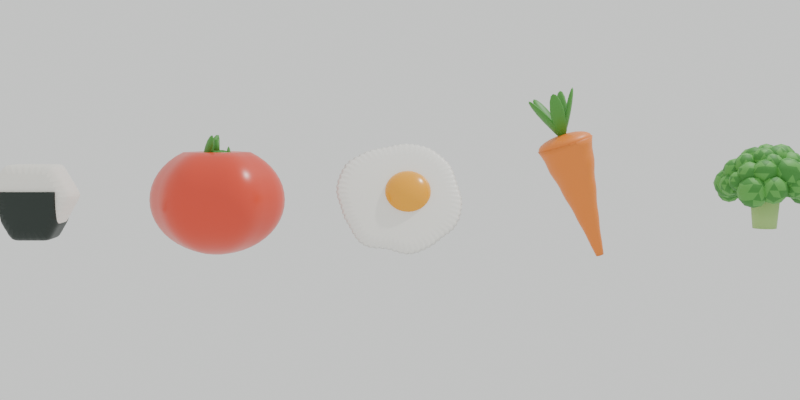 # Source: foods.blend  (saved by Blender 5.2.44; exported with 4.5.12 LTS)
import bpy
from mathutils import Matrix  # noqa: F401  (used for matrix-valued properties, if any)

bpy.ops.wm.read_factory_settings(use_empty=True)
scene = bpy.context.scene
scene.name = 'Scene'

# ---- collections
col_collection = bpy.data.collections.new('Collection'); scene.collection.children.link(col_collection)
col_foods = bpy.data.collections.new('Foods'); scene.collection.children.link(col_foods)

# ---- materials (node trees are filled in below, after node groups)
mat_rice = bpy.data.materials.new('Rice')
mat_nori = bpy.data.materials.new('Nori')
mat_tomatored = bpy.data.materials.new('TomatoRed')
mat_leaf = bpy.data.materials.new('Leaf')
mat_eggwhite = bpy.data.materials.new('EggWhite')
mat_yolk = bpy.data.materials.new('Yolk')
mat_carrot = bpy.data.materials.new('Carrot')
mat_stalk = bpy.data.materials.new('Stalk')
mat_floret = bpy.data.materials.new('Floret')
mat_floretlight = bpy.data.materials.new('FloretLight')

# ---- node groups
ng_gn_onigiri = bpy.data.node_groups.new('GN_Onigiri', 'GeometryNodeTree')
_s = ng_gn_onigiri.interface.new_socket(name='Geometry', in_out='OUTPUT', socket_type='NodeSocketGeometry')
_s = ng_gn_onigiri.interface.new_socket(name='Geometry', in_out='INPUT', socket_type='NodeSocketGeometry')
_N = ng_gn_onigiri.nodes; _L = ng_gn_onigiri.links
n0 = _N.new('NodeGroupInput'); n0.name = 'グループ入力'; n0.location = (-1600, 0)
n1 = _N.new('NodeGroupOutput'); n1.name = 'グループ出力'; n1.location = (1220, 0)
n2 = _N.new('GeometryNodeCurvePrimitiveCircle'); n2.name = 'カーブ円'; n2.location = (-1400, 300)
n2.label = '三角形'
n2.inputs[0].default_value = 3
n2.inputs[4].default_value = 0.6
n3 = _N.new('GeometryNodeTransform'); n3.name = 'ジオメトリトランスフォーム'; n3.location = (-1200, 300)
n3.label = '頂点を上へ'
n3.width = 160
n3.inputs[2].default_value = (0.0, 0.0, 1.571)
n4 = _N.new('GeometryNodeFilletCurve'); n4.name = 'カーブ角丸'; n4.location = (-1000, 300)
n4.label = '角丸め'
n4.inputs[1].default_value = 8
n4.inputs[2].default_value = 0.22
n5 = _N.new('GeometryNodeResampleCurve'); n5.name = 'カーブリサンプル'; n5.location = (-800, 300)
n5.inputs[2].default_value = 36
n6 = _N.new('GeometryNodeCurvePrimitiveLine'); n6.name = 'カーブライン'; n6.location = (-1000, 50)
n6.label = '厚み'
n6.inputs[0].default_value = (0.0, 0.0, -0.2)
n6.inputs[1].default_value = (0.0, 0.0, 0.2)
n7 = _N.new('GeometryNodeResampleCurve'); n7.name = 'カーブリサンプル.001'; n7.location = (-800, 50)
n7.inputs[2].default_value = 4
n8 = _N.new('GeometryNodeCurveToMesh'); n8.name = 'カーブのメッシュ化'; n8.location = (-600, 200)
n8.inputs[3].default_value = True
n9 = _N.new('GeometryNodeSubdivisionSurface'); n9.name = 'サブディビジョンサーフェス'; n9.location = (-400, 200)
n9.label = 'ふくらみ'
n9.width = 160
n9.inputs[1].default_value = 2
n10 = _N.new('GeometryNodeTransform'); n10.name = 'ジオメトリトランスフォーム.001'; n10.location = (-200, 200)
n10.label = '正面向き'
n10.width = 160
n10.inputs[2].default_value = (1.571, 0.0, 0.0)
n11 = _N.new('GeometryNodeSetMaterial'); n11.name = 'マテリアル設定'; n11.location = (0, 250)
n11.inputs[2].default_value = mat_rice
n12 = _N.new('GeometryNodeTransform'); n12.name = 'ジオメトリトランスフォーム.002'; n12.location = (0, 0)
n12.label = '本体より少し大きく'
n12.width = 160
n12.inputs[3].default_value = (1.02, 1.08, 1.02)
n13 = _N.new('GeometryNodeMeshCube'); n13.name = '立方体'; n13.location = (0, -250)
n13.label = '海苔の範囲'
n13.inputs[0].default_value = (0.42, 1.0, 0.7)
n14 = _N.new('GeometryNodeTransform'); n14.name = 'ジオメトリトランスフォーム.003'; n14.location = (200, -250)
n14.width = 160
n14.inputs[1].default_value = (0.0, 0.0, -0.28)
n15 = _N.new('GeometryNodeMeshBoolean'); n15.name = 'メッシュブーリアン'; n15.location = (400, -100)
n15.label = '海苔'
n15.operation = 'INTERSECT'
n16 = _N.new('GeometryNodeSetMaterial'); n16.name = 'マテリアル設定.001'; n16.location = (600, -100)
n16.inputs[2].default_value = mat_nori
n17 = _N.new('GeometryNodeJoinGeometry'); n17.name = 'ジオメトリ統合'; n17.location = (800, 0)
n18 = _N.new('GeometryNodeSetShadeSmooth'); n18.name = 'スムーズシェード設定'; n18.location = (1000, 0)
_L.new(n2.outputs[0], n3.inputs[0])
_L.new(n3.outputs[0], n4.inputs[0])
_L.new(n4.outputs[0], n5.inputs[0])
_L.new(n6.outputs[0], n7.inputs[0])
_L.new(n7.outputs[0], n8.inputs[0])
_L.new(n5.outputs[0], n8.inputs[1])
_L.new(n8.outputs[0], n9.inputs[0])
_L.new(n9.outputs[0], n10.inputs[0])
_L.new(n10.outputs[0], n11.inputs[0])
_L.new(n10.outputs[0], n12.inputs[0])
_L.new(n13.outputs[0], n14.inputs[0])
_L.new(n12.outputs[0], n15.inputs[1])
_L.new(n14.outputs[0], n15.inputs[1])
_L.new(n15.outputs[0], n16.inputs[0])
_L.new(n11.outputs[0], n17.inputs[0])
_L.new(n16.outputs[0], n17.inputs[0])
_L.new(n17.outputs[0], n18.inputs[0])
_L.new(n18.outputs[0], n1.inputs[0])
n1.is_active_output = True
ng_gn_tomato = bpy.data.node_groups.new('GN_Tomato', 'GeometryNodeTree')
_s = ng_gn_tomato.interface.new_socket(name='Geometry', in_out='OUTPUT', socket_type='NodeSocketGeometry')
_s = ng_gn_tomato.interface.new_socket(name='Geometry', in_out='INPUT', socket_type='NodeSocketGeometry')
_N = ng_gn_tomato.nodes; _L = ng_gn_tomato.links
n0 = _N.new('NodeGroupInput'); n0.name = 'グループ入力'; n0.location = (-1600, 0)
n1 = _N.new('NodeGroupOutput'); n1.name = 'グループ出力'; n1.location = (1820, 0)
n2 = _N.new('GeometryNodeMeshUVSphere'); n2.name = 'UV球'; n2.location = (-1400, 300)
n2.label = '実'
n2.inputs[0].default_value = 40
n2.inputs[1].default_value = 24
n2.inputs[2].default_value = 0.5
n3 = _N.new('GeometryNodeInputPosition'); n3.name = '位置'; n3.location = (-1400, 0)
n4 = _N.new('ShaderNodeSeparateXYZ'); n4.name = 'XYZ分離'; n4.location = (-1200, 0)
n5 = _N.new('ShaderNodeMath'); n5.name = '数式'; n5.location = (-1000, 100)
n5.label = '角度'
n5.operation = 'ARCTAN2'
n6 = _N.new('ShaderNodeMath'); n6.name = '数式.001'; n6.location = (-800, 100)
n6.operation = 'MULTIPLY'
n6.inputs[1].default_value = 6.0
n7 = _N.new('ShaderNodeMath'); n7.name = '数式.002'; n7.location = (-600, 100)
n7.operation = 'COSINE'
n8 = _N.new('ShaderNodeMath'); n8.name = '数式.003'; n8.location = (-400, 100)
n8.label = '溝の深さ'
n8.operation = 'MULTIPLY_ADD'
n8.inputs[1].default_value = 0.035
n8.inputs[2].default_value = 1.0
n9 = _N.new('ShaderNodeCombineXYZ'); n9.name = 'XYZ合成'; n9.location = (-1100, -150)
n10 = _N.new('ShaderNodeVectorMath'); n10.name = 'ベクトル演算'; n10.location = (-1000, -150)
n10.label = '中心からの距離'
n10.operation = 'LENGTH'
n11 = _N.new('ShaderNodeMapRange'); n11.name = '範囲マッピング'; n11.location = (-800, -150)
n11.label = 'くぼみ'
n11.inputs[2].default_value = 0.25
n11.inputs[3].default_value = 0.09
n11.inputs[4].default_value = 0.0
n12 = _N.new('ShaderNodeMath'); n12.name = '数式.004'; n12.location = (-800, -300)
n12.operation = 'GREATER_THAN'
n12.inputs[1].default_value = 0.0
n13 = _N.new('ShaderNodeMath'); n13.name = '数式.005'; n13.location = (-600, -200)
n13.operation = 'MULTIPLY'
n14 = _N.new('ShaderNodeMath'); n14.name = '数式.006'; n14.location = (-600, -350)
n14.label = '扁平'
n14.operation = 'MULTIPLY'
n14.inputs[1].default_value = 0.84
n15 = _N.new('ShaderNodeMath'); n15.name = '数式.007'; n15.location = (-400, -300)
n15.operation = 'SUBTRACT'
n16 = _N.new('ShaderNodeMath'); n16.name = '数式.008'; n16.location = (-200, 150)
n16.operation = 'MULTIPLY'
n17 = _N.new('ShaderNodeMath'); n17.name = '数式.009'; n17.location = (-200, 50)
n17.operation = 'MULTIPLY'
n18 = _N.new('ShaderNodeCombineXYZ'); n18.name = 'XYZ合成.001'; n18.location = (0, 0)
n19 = _N.new('GeometryNodeSetPosition'); n19.name = '位置設定'; n19.location = (200, 300)
n20 = _N.new('GeometryNodeSetMaterial'); n20.name = 'マテリアル設定'; n20.location = (400, 300)
n20.inputs[2].default_value = mat_tomatored
n21 = _N.new('GeometryNodeMeshCircle'); n21.name = 'メッシュ円'; n21.location = (-200, -500)
n21.label = 'ヘタの配置'
n21.inputs[0].default_value = 5
n21.inputs[1].default_value = 0.09
n22 = _N.new('GeometryNodeMeshToPoints'); n22.name = 'メッシュのポイント化'; n22.location = (0, -500)
n23 = _N.new('GeometryNodeMeshUVSphere'); n23.name = 'UV球.001'; n23.location = (0, -700)
n23.label = 'がく片'
n23.inputs[0].default_value = 12
n23.inputs[1].default_value = 6
n24 = _N.new('GeometryNodeTransform'); n24.name = 'ジオメトリトランスフォーム'; n24.location = (200, -700)
n24.width = 160
n24.inputs[1].default_value = (0.06, 0.0, 0.0)
n24.inputs[3].default_value = (0.13, 0.045, 0.02)
n25 = _N.new('GeometryNodeInputPosition'); n25.name = '位置.001'; n25.location = (0, -850)
n26 = _N.new('FunctionNodeAlignRotationToVector'); n26.name = '回転をベクトルに整列'; n26.location = (200, -850)
n26.label = '外向き'
n27 = _N.new('GeometryNodeInstanceOnPoints'); n27.name = 'ポイントにインスタンス作成'; n27.location = (400, -550)
n28 = _N.new('GeometryNodeRealizeInstances'); n28.name = 'インスタンス実体化'; n28.location = (600, -550)
n29 = _N.new('GeometryNodeMeshCylinder'); n29.name = '円柱'; n29.location = (400, -800)
n29.label = '軸'
n29.inputs[0].default_value = 8
n29.inputs[3].default_value = 0.022
n29.inputs[4].default_value = 0.12
n30 = _N.new('GeometryNodeTransform'); n30.name = 'ジオメトリトランスフォーム.001'; n30.location = (600, -800)
n30.width = 160
n30.inputs[1].default_value = (0.0, 0.0, 0.06)
n31 = _N.new('GeometryNodeJoinGeometry'); n31.name = 'ジオメトリ統合'; n31.location = (800, -600)
n32 = _N.new('GeometryNodeTransform'); n32.name = 'ジオメトリトランスフォーム.002'; n32.location = (1000, -600)
n32.width = 160
n32.inputs[1].default_value = (0.0, 0.0, 0.34)
n33 = _N.new('GeometryNodeSetMaterial'); n33.name = 'マテリアル設定.001'; n33.location = (1200, -600)
n33.inputs[2].default_value = mat_leaf
n34 = _N.new('GeometryNodeJoinGeometry'); n34.name = 'ジオメトリ統合.001'; n34.location = (1400, 0)
n35 = _N.new('GeometryNodeSetShadeSmooth'); n35.name = 'スムーズシェード設定'; n35.location = (1600, 0)
_L.new(n3.outputs[0], n4.inputs[0])
_L.new(n4.outputs[1], n5.inputs[0])
_L.new(n4.outputs[0], n5.inputs[1])
_L.new(n5.outputs[0], n6.inputs[0])
_L.new(n6.outputs[0], n7.inputs[0])
_L.new(n7.outputs[0], n8.inputs[0])
_L.new(n4.outputs[0], n9.inputs[0])
_L.new(n4.outputs[1], n9.inputs[1])
_L.new(n9.outputs[0], n10.inputs[0])
_L.new(n10.outputs[1], n11.inputs[0])
_L.new(n4.outputs[2], n12.inputs[0])
_L.new(n11.outputs[0], n13.inputs[0])
_L.new(n12.outputs[0], n13.inputs[1])
_L.new(n4.outputs[2], n14.inputs[0])
_L.new(n14.outputs[0], n15.inputs[0])
_L.new(n13.outputs[0], n15.inputs[1])
_L.new(n4.outputs[0], n16.inputs[0])
_L.new(n8.outputs[0], n16.inputs[1])
_L.new(n4.outputs[1], n17.inputs[0])
_L.new(n8.outputs[0], n17.inputs[1])
_L.new(n16.outputs[0], n18.inputs[0])
_L.new(n17.outputs[0], n18.inputs[1])
_L.new(n15.outputs[0], n18.inputs[2])
_L.new(n2.outputs[0], n19.inputs[0])
_L.new(n18.outputs[0], n19.inputs[2])
_L.new(n19.outputs[0], n20.inputs[0])
_L.new(n21.outputs[0], n22.inputs[0])
_L.new(n23.outputs[0], n24.inputs[0])
_L.new(n25.outputs[0], n26.inputs[2])
_L.new(n22.outputs[0], n27.inputs[0])
_L.new(n24.outputs[0], n27.inputs[2])
_L.new(n26.outputs[0], n27.inputs[5])
_L.new(n27.outputs[0], n28.inputs[0])
_L.new(n29.outputs[0], n30.inputs[0])
_L.new(n28.outputs[0], n31.inputs[0])
_L.new(n30.outputs[0], n31.inputs[0])
_L.new(n31.outputs[0], n32.inputs[0])
_L.new(n32.outputs[0], n33.inputs[0])
_L.new(n20.outputs[0], n34.inputs[0])
_L.new(n33.outputs[0], n34.inputs[0])
_L.new(n34.outputs[0], n35.inputs[0])
_L.new(n35.outputs[0], n1.inputs[0])
n1.is_active_output = True
ng_gn_friedegg = bpy.data.node_groups.new('GN_FriedEgg', 'GeometryNodeTree')
_s = ng_gn_friedegg.interface.new_socket(name='Geometry', in_out='OUTPUT', socket_type='NodeSocketGeometry')
_s = ng_gn_friedegg.interface.new_socket(name='Geometry', in_out='INPUT', socket_type='NodeSocketGeometry')
_N = ng_gn_friedegg.nodes; _L = ng_gn_friedegg.links
n0 = _N.new('NodeGroupInput'); n0.name = 'グループ入力'; n0.location = (-1600, 0)
n1 = _N.new('NodeGroupOutput'); n1.name = 'グループ出力'; n1.location = (1020, 0)
n2 = _N.new('GeometryNodeCurvePrimitiveCircle'); n2.name = 'カーブ円'; n2.location = (-1400, 200)
n2.label = '白身の輪郭'
n2.inputs[0].default_value = 64
n2.inputs[4].default_value = 0.5
n3 = _N.new('GeometryNodeInputPosition'); n3.name = '位置'; n3.location = (-1400, -50)
n4 = _N.new('ShaderNodeTexNoise'); n4.name = 'ノイズテクスチャ'; n4.location = (-1200, -50)
n4.label = 'ゆらぎ'
n4.width = 160
n4.inputs[2].default_value = 2.2
n4.inputs[3].default_value = 1.0
n5 = _N.new('ShaderNodeMath'); n5.name = '数式'; n5.location = (-1000, -50)
n5.operation = 'SUBTRACT'
n6 = _N.new('ShaderNodeMath'); n6.name = '数式.001'; n6.location = (-800, -50)
n6.operation = 'MULTIPLY'
n6.inputs[1].default_value = 0.45
n7 = _N.new('ShaderNodeVectorMath'); n7.name = 'ベクトル演算'; n7.location = (-600, -50)
n7.operation = 'SCALE'
n8 = _N.new('GeometryNodeSetPosition'); n8.name = '位置設定'; n8.location = (-400, 200)
n9 = _N.new('GeometryNodeCurvePrimitiveLine'); n9.name = 'カーブライン'; n9.location = (-400, 0)
n9.label = '厚み'
n9.inputs[1].default_value = (0.0, 0.0, 0.07)
n10 = _N.new('GeometryNodeCurveToMesh'); n10.name = 'カーブのメッシュ化'; n10.location = (-200, 100)
n10.inputs[3].default_value = True
n11 = _N.new('GeometryNodeSubdivisionSurface'); n11.name = 'サブディビジョンサーフェス'; n11.location = (0, 100)
n11.label = '縁の丸み'
n11.width = 160
n11.inputs[1].default_value = 2
n12 = _N.new('GeometryNodeSetMaterial'); n12.name = 'マテリアル設定'; n12.location = (200, 100)
n12.inputs[2].default_value = mat_eggwhite
n13 = _N.new('GeometryNodeMeshUVSphere'); n13.name = 'UV球'; n13.location = (0, -200)
n13.label = '黄身'
n13.inputs[2].default_value = 0.18
n14 = _N.new('GeometryNodeTransform'); n14.name = 'ジオメトリトランスフォーム'; n14.location = (200, -200)
n14.width = 160
n14.inputs[1].default_value = (0.06, 0.04, 0.04)
n14.inputs[3].default_value = (1.0, 1.0, 0.62)
n15 = _N.new('GeometryNodeSetMaterial'); n15.name = 'マテリアル設定.001'; n15.location = (400, -200)
n15.inputs[2].default_value = mat_yolk
n16 = _N.new('GeometryNodeJoinGeometry'); n16.name = 'ジオメトリ統合'; n16.location = (600, 0)
n17 = _N.new('GeometryNodeSetShadeSmooth'); n17.name = 'スムーズシェード設定'; n17.location = (800, 0)
_L.new(n3.outputs[0], n4.inputs[0])
_L.new(n4.outputs[0], n5.inputs[0])
_L.new(n5.outputs[0], n6.inputs[0])
_L.new(n3.outputs[0], n7.inputs[0])
_L.new(n6.outputs[0], n7.inputs[3])
_L.new(n2.outputs[0], n8.inputs[0])
_L.new(n7.outputs[0], n8.inputs[3])
_L.new(n9.outputs[0], n10.inputs[0])
_L.new(n8.outputs[0], n10.inputs[1])
_L.new(n10.outputs[0], n11.inputs[0])
_L.new(n11.outputs[0], n12.inputs[0])
_L.new(n13.outputs[0], n14.inputs[0])
_L.new(n14.outputs[0], n15.inputs[0])
_L.new(n12.outputs[0], n16.inputs[0])
_L.new(n15.outputs[0], n16.inputs[0])
_L.new(n16.outputs[0], n17.inputs[0])
_L.new(n17.outputs[0], n1.inputs[0])
n1.is_active_output = True
ng_gn_carrot = bpy.data.node_groups.new('GN_Carrot', 'GeometryNodeTree')
_s = ng_gn_carrot.interface.new_socket(name='Geometry', in_out='OUTPUT', socket_type='NodeSocketGeometry')
_s = ng_gn_carrot.interface.new_socket(name='Geometry', in_out='INPUT', socket_type='NodeSocketGeometry')
_N = ng_gn_carrot.nodes; _L = ng_gn_carrot.links
n0 = _N.new('NodeGroupInput'); n0.name = 'グループ入力'; n0.location = (-1600, 0)
n1 = _N.new('NodeGroupOutput'); n1.name = 'グループ出力'; n1.location = (2020, 0)
n2 = _N.new('GeometryNodeMeshCone'); n2.name = '円錐'; n2.location = (-1400, 300)
n2.label = '根'
n2.inputs[0].default_value = 24
n2.inputs[1].default_value = 20
n2.inputs[3].default_value = 0.17
n2.inputs[4].default_value = 0.03
n2.inputs[5].default_value = 0.9
n3 = _N.new('GeometryNodeInputPosition'); n3.name = '位置'; n3.location = (-1400, 50)
n4 = _N.new('ShaderNodeSeparateXYZ'); n4.name = 'XYZ分離'; n4.location = (-1200, 50)
n5 = _N.new('ShaderNodeMapRange'); n5.name = '範囲マッピング'; n5.location = (-1000, 150)
n5.label = '肩のふくらみ'
n5.interpolation_type = 'SMOOTHSTEP'
n5.inputs[1].default_value = -0.45
n5.inputs[2].default_value = 0.45
n5.inputs[3].default_value = 1.0
n5.inputs[4].default_value = 1.25
n6 = _N.new('ShaderNodeMath'); n6.name = '数式'; n6.location = (-1000, -50)
n6.operation = 'MULTIPLY'
n6.inputs[1].default_value = 30.0
n7 = _N.new('ShaderNodeMath'); n7.name = '数式.001'; n7.location = (-800, -50)
n7.operation = 'SINE'
n8 = _N.new('ShaderNodeMath'); n8.name = '数式.002'; n8.location = (-600, -50)
n8.label = 'すじ'
n8.operation = 'MULTIPLY_ADD'
n8.inputs[1].default_value = 0.025
n8.inputs[2].default_value = 1.0
n9 = _N.new('ShaderNodeMath'); n9.name = '数式.003'; n9.location = (-400, 50)
n9.operation = 'MULTIPLY'
n10 = _N.new('ShaderNodeCombineXYZ'); n10.name = 'XYZ合成'; n10.location = (-200, 50)
n10.inputs[2].default_value = 1.0
n11 = _N.new('ShaderNodeVectorMath'); n11.name = 'ベクトル演算'; n11.location = (0, 50)
n11.operation = 'MULTIPLY'
n12 = _N.new('GeometryNodeSetPosition'); n12.name = '位置設定'; n12.location = (200, 300)
n13 = _N.new('GeometryNodeMeshUVSphere'); n13.name = 'UV球'; n13.location = (200, 500)
n13.label = '上端の丸み'
n13.inputs[0].default_value = 24
n13.inputs[1].default_value = 12
n13.inputs[2].default_value = 0.212
n14 = _N.new('GeometryNodeTransform'); n14.name = 'ジオメトリトランスフォーム'; n14.location = (400, 500)
n14.width = 160
n14.inputs[1].default_value = (0.0, 0.0, 0.45)
n14.inputs[3].default_value = (1.0, 1.0, 0.35)
n15 = _N.new('GeometryNodeJoinGeometry'); n15.name = 'ジオメトリ統合'; n15.location = (600, 400)
n16 = _N.new('GeometryNodeSetMaterial'); n16.name = 'マテリアル設定'; n16.location = (800, 400)
n16.inputs[2].default_value = mat_carrot
n17 = _N.new('GeometryNodeMeshCircle'); n17.name = 'メッシュ円'; n17.location = (-200, -300)
n17.label = '葉の数'
n17.inputs[0].default_value = 5
n17.inputs[1].default_value = 0.001
n18 = _N.new('GeometryNodeMeshToPoints'); n18.name = 'メッシュのポイント化'; n18.location = (0, -300)
n19 = _N.new('GeometryNodeMeshUVSphere'); n19.name = 'UV球.001'; n19.location = (0, -500)
n19.label = '葉'
n19.inputs[0].default_value = 12
n19.inputs[1].default_value = 8
n20 = _N.new('GeometryNodeTransform'); n20.name = 'ジオメトリトランスフォーム.001'; n20.location = (200, -500)
n20.label = '根元を原点へ'
n20.width = 160
n20.inputs[1].default_value = (0.0, 0.0, 0.19)
n20.inputs[3].default_value = (0.055, 0.022, 0.2)
n21 = _N.new('GeometryNodeInputIndex'); n21.name = 'インデックス'; n21.location = (0, -700)
n22 = _N.new('ShaderNodeMath'); n22.name = '数式.004'; n22.location = (200, -700)
n22.label = '等間隔の向き'
n22.operation = 'MULTIPLY'
n22.inputs[1].default_value = 1.257
n23 = _N.new('ShaderNodeCombineXYZ'); n23.name = 'XYZ合成.001'; n23.location = (400, -700)
n23.inputs[0].default_value = 0.4887
n24 = _N.new('FunctionNodeEulerToRotation'); n24.name = 'オイラーの回転化'; n24.location = (600, -700)
n25 = _N.new('GeometryNodeInstanceOnPoints'); n25.name = 'ポイントにインスタンス作成'; n25.location = (600, -400)
n26 = _N.new('GeometryNodeRealizeInstances'); n26.name = 'インスタンス実体化'; n26.location = (800, -400)
n27 = _N.new('GeometryNodeTransform'); n27.name = 'ジオメトリトランスフォーム.002'; n27.location = (1000, -400)
n27.width = 160
n27.inputs[1].default_value = (0.0, 0.0, 0.5)
n28 = _N.new('GeometryNodeSetMaterial'); n28.name = 'マテリアル設定.001'; n28.location = (1200, -400)
n28.inputs[2].default_value = mat_leaf
n29 = _N.new('GeometryNodeJoinGeometry'); n29.name = 'ジオメトリ統合.001'; n29.location = (1400, 0)
n30 = _N.new('GeometryNodeTransform'); n30.name = 'ジオメトリトランスフォーム.003'; n30.location = (1600, 0)
n30.label = '少し傾ける'
n30.width = 160
n30.inputs[2].default_value = (0.0, -0.3142, 0.0)
n31 = _N.new('GeometryNodeSetShadeSmooth'); n31.name = 'スムーズシェード設定'; n31.location = (1800, 0)
n32 = _N.new('GeometryNodeTransform'); n32.name = 'ジオメトリトランスフォーム.004'; n32.location = (-1200, 450)
n32.label = '中心を原点へ'
n32.width = 160
n32.inputs[1].default_value = (0.0, 0.0, -0.45)
_L.new(n3.outputs[0], n4.inputs[0])
_L.new(n4.outputs[2], n5.inputs[0])
_L.new(n4.outputs[2], n6.inputs[0])
_L.new(n6.outputs[0], n7.inputs[0])
_L.new(n7.outputs[0], n8.inputs[0])
_L.new(n5.outputs[0], n9.inputs[0])
_L.new(n8.outputs[0], n9.inputs[1])
_L.new(n9.outputs[0], n10.inputs[0])
_L.new(n9.outputs[0], n10.inputs[1])
_L.new(n3.outputs[0], n11.inputs[0])
_L.new(n10.outputs[0], n11.inputs[1])
_L.new(n11.outputs[0], n12.inputs[2])
_L.new(n13.outputs[0], n14.inputs[0])
_L.new(n12.outputs[0], n15.inputs[0])
_L.new(n14.outputs[0], n15.inputs[0])
_L.new(n15.outputs[0], n16.inputs[0])
_L.new(n17.outputs[0], n18.inputs[0])
_L.new(n19.outputs[0], n20.inputs[0])
_L.new(n21.outputs[0], n22.inputs[0])
_L.new(n22.outputs[0], n23.inputs[2])
_L.new(n23.outputs[0], n24.inputs[0])
_L.new(n18.outputs[0], n25.inputs[0])
_L.new(n20.outputs[0], n25.inputs[2])
_L.new(n24.outputs[0], n25.inputs[5])
_L.new(n25.outputs[0], n26.inputs[0])
_L.new(n26.outputs[0], n27.inputs[0])
_L.new(n27.outputs[0], n28.inputs[0])
_L.new(n16.outputs[0], n29.inputs[0])
_L.new(n28.outputs[0], n29.inputs[0])
_L.new(n29.outputs[0], n30.inputs[0])
_L.new(n30.outputs[0], n31.inputs[0])
_L.new(n31.outputs[0], n1.inputs[0])
_L.new(n2.outputs[0], n32.inputs[0])
_L.new(n32.outputs[0], n12.inputs[0])
n1.is_active_output = True
ng_gn_broccoli = bpy.data.node_groups.new('GN_Broccoli', 'GeometryNodeTree')
_s = ng_gn_broccoli.interface.new_socket(name='Geometry', in_out='OUTPUT', socket_type='NodeSocketGeometry')
_s = ng_gn_broccoli.interface.new_socket(name='Geometry', in_out='INPUT', socket_type='NodeSocketGeometry')
_N = ng_gn_broccoli.nodes; _L = ng_gn_broccoli.links
n0 = _N.new('NodeGroupInput'); n0.name = 'グループ入力'; n0.location = (-1600, 0)
n1 = _N.new('NodeGroupOutput'); n1.name = 'グループ出力'; n1.location = (1020, 0)
n2 = _N.new('GeometryNodeMeshCone'); n2.name = '円錐'; n2.location = (-1200, 300)
n2.label = '茎'
n2.inputs[0].default_value = 16
n2.inputs[1].default_value = 4
n2.inputs[3].default_value = 0.13
n2.inputs[4].default_value = 0.09
n2.inputs[5].default_value = 0.45
n3 = _N.new('GeometryNodeTransform'); n3.name = 'ジオメトリトランスフォーム'; n3.location = (-1000, 300)
n3.width = 160
n3.inputs[1].default_value = (0.0, 0.0, -0.22)
n4 = _N.new('GeometryNodeSetMaterial'); n4.name = 'マテリアル設定'; n4.location = (-800, 300)
n4.inputs[2].default_value = mat_stalk
n5 = _N.new('GeometryNodeMeshIcoSphere'); n5.name = 'ICO球'; n5.location = (-1400, 0)
n5.label = '房の土台'
n5.inputs[0].default_value = 0.28
n5.inputs[1].default_value = 3
n6 = _N.new('GeometryNodeInputPosition'); n6.name = '位置'; n6.location = (-1400, -200)
n7 = _N.new('ShaderNodeSeparateXYZ'); n7.name = 'XYZ分離'; n7.location = (-1200, -200)
n8 = _N.new('ShaderNodeMath'); n8.name = '数式'; n8.location = (-1000, -200)
n8.operation = 'LESS_THAN'
n8.inputs[1].default_value = -0.02
n9 = _N.new('GeometryNodeDeleteGeometry'); n9.name = 'ジオメトリ削除'; n9.location = (-1000, 0)
n9.label = '上半分'
n10 = _N.new('GeometryNodeDistributePointsOnFaces'); n10.name = '面にポイント配置'; n10.location = (-800, 0)
n10.width = 180
n10.distribute_method = 'POISSON'
n10.inputs[2].default_value = 0.09
n10.inputs[3].default_value = 400.0
n10.inputs[6].default_value = 7
n11 = _N.new('GeometryNodeMeshIcoSphere'); n11.name = 'ICO球.001'; n11.location = (-800, -250)
n11.label = '房'
n11.inputs[0].default_value = 0.1
n11.inputs[1].default_value = 2
n12 = _N.new('FunctionNodeRandomValue'); n12.name = 'ランダム値'; n12.location = (-800, -400)
n12.label = '大きさのばらつき'
n12.inputs[2].default_value = 0.8
n12.inputs[3].default_value = 1.25
n12.inputs[8].default_value = 2
n13 = _N.new('GeometryNodeInstanceOnPoints'); n13.name = 'ポイントにインスタンス作成'; n13.location = (-600, 0)
n14 = _N.new('FunctionNodeRandomValue'); n14.name = 'ランダム値.001'; n14.location = (-600, -300)
n14.label = '濃淡'
n14.data_type = 'BOOLEAN'
n14.inputs[8].default_value = 5
n15 = _N.new('GeometryNodeRealizeInstances'); n15.name = 'インスタンス実体化'; n15.location = (-400, 0)
n16 = _N.new('GeometryNodeSetMaterial'); n16.name = 'マテリアル設定.001'; n16.location = (-200, 0)
n16.inputs[2].default_value = mat_floret
n17 = _N.new('GeometryNodeSetMaterial'); n17.name = 'マテリアル設定.002'; n17.location = (0, 0)
n17.inputs[2].default_value = mat_floretlight
n18 = _N.new('GeometryNodeSetMaterial'); n18.name = 'マテリアル設定.003'; n18.location = (-600, 200)
n18.inputs[2].default_value = mat_floret
n19 = _N.new('GeometryNodeJoinGeometry'); n19.name = 'ジオメトリ統合'; n19.location = (200, 100)
n20 = _N.new('GeometryNodeTransform'); n20.name = 'ジオメトリトランスフォーム.001'; n20.location = (400, 100)
n20.width = 160
n20.inputs[1].default_value = (0.0, 0.0, 0.06)
n21 = _N.new('GeometryNodeJoinGeometry'); n21.name = 'ジオメトリ統合.001'; n21.location = (600, 0)
n22 = _N.new('GeometryNodeSetShadeSmooth'); n22.name = 'スムーズシェード設定'; n22.location = (800, 0)
_L.new(n2.outputs[0], n3.inputs[0])
_L.new(n3.outputs[0], n4.inputs[0])
_L.new(n6.outputs[0], n7.inputs[0])
_L.new(n7.outputs[2], n8.inputs[0])
_L.new(n5.outputs[0], n9.inputs[0])
_L.new(n8.outputs[0], n9.inputs[1])
_L.new(n9.outputs[0], n10.inputs[0])
_L.new(n10.outputs[0], n13.inputs[0])
_L.new(n11.outputs[0], n13.inputs[2])
_L.new(n12.outputs[1], n13.inputs[6])
_L.new(n13.outputs[0], n15.inputs[0])
_L.new(n15.outputs[0], n16.inputs[0])
_L.new(n16.outputs[0], n17.inputs[0])
_L.new(n14.outputs[3], n17.inputs[1])
_L.new(n9.outputs[0], n18.inputs[0])
_L.new(n17.outputs[0], n19.inputs[0])
_L.new(n18.outputs[0], n19.inputs[0])
_L.new(n19.outputs[0], n20.inputs[0])
_L.new(n4.outputs[0], n21.inputs[0])
_L.new(n20.outputs[0], n21.inputs[0])
_L.new(n21.outputs[0], n22.inputs[0])
_L.new(n22.outputs[0], n1.inputs[0])
n1.is_active_output = True

# ---- material node trees
mat_rice.use_nodes = True; mat_rice.node_tree.nodes.clear()
_N = mat_rice.node_tree.nodes; _L = mat_rice.node_tree.links
n0 = _N.new('ShaderNodeBsdfPrincipled'); n0.name = 'プリンシプルBSDF'; n0.location = (-200, 100)
n0.inputs[0].default_value = (0.9647, 0.9387, 0.8714, 1.0)
n0.inputs[2].default_value = 0.7
n0.inputs[10].default_value = 0.005
n1 = _N.new('ShaderNodeOutputMaterial'); n1.name = 'マテリアル出力'; n1.location = (200, 100)
_L.new(n0.outputs[0], n1.inputs[0])
n1.is_active_output = True
mat_nori.use_nodes = True; mat_nori.node_tree.nodes.clear()
_N = mat_nori.node_tree.nodes; _L = mat_nori.node_tree.links
n0 = _N.new('ShaderNodeBsdfPrincipled'); n0.name = 'プリンシプルBSDF'; n0.location = (-200, 100)
n0.inputs[0].default_value = (0.0137, 0.02416, 0.0185, 1.0)
n0.inputs[2].default_value = 0.45
n0.inputs[10].default_value = 0.005
n1 = _N.new('ShaderNodeOutputMaterial'); n1.name = 'マテリアル出力'; n1.location = (200, 100)
_L.new(n0.outputs[0], n1.inputs[0])
n1.is_active_output = True
mat_tomatored.use_nodes = True; mat_tomatored.node_tree.nodes.clear()
_N = mat_tomatored.node_tree.nodes; _L = mat_tomatored.node_tree.links
n0 = _N.new('ShaderNodeBsdfPrincipled'); n0.name = 'プリンシプルBSDF'; n0.location = (-200, 100)
n0.inputs[0].default_value = (0.7835, 0.0648, 0.02843, 1.0)
n0.inputs[2].default_value = 0.3
n0.inputs[10].default_value = 0.005
n1 = _N.new('ShaderNodeOutputMaterial'); n1.name = 'マテリアル出力'; n1.location = (200, 100)
_L.new(n0.outputs[0], n1.inputs[0])
n1.is_active_output = True
mat_leaf.use_nodes = True; mat_leaf.node_tree.nodes.clear()
_N = mat_leaf.node_tree.nodes; _L = mat_leaf.node_tree.links
n0 = _N.new('ShaderNodeBsdfPrincipled'); n0.name = 'プリンシプルBSDF'; n0.location = (-200, 100)
n0.inputs[0].default_value = (0.07819, 0.3231, 0.04519, 1.0)
n0.inputs[10].default_value = 0.005
n1 = _N.new('ShaderNodeOutputMaterial'); n1.name = 'マテリアル出力'; n1.location = (200, 100)
_L.new(n0.outputs[0], n1.inputs[0])
n1.is_active_output = True
mat_eggwhite.use_nodes = True; mat_eggwhite.node_tree.nodes.clear()
_N = mat_eggwhite.node_tree.nodes; _L = mat_eggwhite.node_tree.links
n0 = _N.new('ShaderNodeBsdfPrincipled'); n0.name = 'プリンシプルBSDF'; n0.location = (-200, 100)
n0.inputs[0].default_value = (1.0, 0.9823, 0.9301, 1.0)
n0.inputs[2].default_value = 0.35
n0.inputs[10].default_value = 0.005
n1 = _N.new('ShaderNodeOutputMaterial'); n1.name = 'マテリアル出力'; n1.location = (200, 100)
_L.new(n0.outputs[0], n1.inputs[0])
n1.is_active_output = True
mat_yolk.use_nodes = True; mat_yolk.node_tree.nodes.clear()
_N = mat_yolk.node_tree.nodes; _L = mat_yolk.node_tree.links
n0 = _N.new('ShaderNodeBsdfPrincipled'); n0.name = 'プリンシプルBSDF'; n0.location = (-200, 100)
n0.inputs[0].default_value = (1.0, 0.4342, 0.0137, 1.0)
n0.inputs[2].default_value = 0.25
n0.inputs[10].default_value = 0.005
n1 = _N.new('ShaderNodeOutputMaterial'); n1.name = 'マテリアル出力'; n1.location = (200, 100)
_L.new(n0.outputs[0], n1.inputs[0])
n1.is_active_output = True
mat_carrot.use_nodes = True; mat_carrot.node_tree.nodes.clear()
_N = mat_carrot.node_tree.nodes; _L = mat_carrot.node_tree.links
n0 = _N.new('ShaderNodeBsdfPrincipled'); n0.name = 'プリンシプルBSDF'; n0.location = (-200, 100)
n0.inputs[0].default_value = (0.8879, 0.2384, 0.02315, 1.0)
n0.inputs[2].default_value = 0.45
n0.inputs[10].default_value = 0.005
n1 = _N.new('ShaderNodeOutputMaterial'); n1.name = 'マテリアル出力'; n1.location = (200, 100)
_L.new(n0.outputs[0], n1.inputs[0])
n1.is_active_output = True
mat_stalk.use_nodes = True; mat_stalk.node_tree.nodes.clear()
_N = mat_stalk.node_tree.nodes; _L = mat_stalk.node_tree.links
n0 = _N.new('ShaderNodeBsdfPrincipled'); n0.name = 'プリンシプルBSDF'; n0.location = (-200, 100)
n0.inputs[0].default_value = (0.3813, 0.6038, 0.1878, 1.0)
n0.inputs[2].default_value = 0.6
n0.inputs[10].default_value = 0.005
n1 = _N.new('ShaderNodeOutputMaterial'); n1.name = 'マテリアル出力'; n1.location = (200, 100)
_L.new(n0.outputs[0], n1.inputs[0])
n1.is_active_output = True
mat_floret.use_nodes = True; mat_floret.node_tree.nodes.clear()
_N = mat_floret.node_tree.nodes; _L = mat_floret.node_tree.links
n0 = _N.new('ShaderNodeBsdfPrincipled'); n0.name = 'プリンシプルBSDF'; n0.location = (-200, 100)
n0.inputs[0].default_value = (0.04971, 0.2542, 0.03434, 1.0)
n0.inputs[2].default_value = 0.6
n0.inputs[10].default_value = 0.005
n1 = _N.new('ShaderNodeOutputMaterial'); n1.name = 'マテリアル出力'; n1.location = (200, 100)
_L.new(n0.outputs[0], n1.inputs[0])
n1.is_active_output = True
mat_floretlight.use_nodes = True; mat_floretlight.node_tree.nodes.clear()
_N = mat_floretlight.node_tree.nodes; _L = mat_floretlight.node_tree.links
n0 = _N.new('ShaderNodeBsdfPrincipled'); n0.name = 'プリンシプルBSDF'; n0.location = (-200, 100)
n0.inputs[0].default_value = (0.1095, 0.3968, 0.06848, 1.0)
n0.inputs[2].default_value = 0.6
n0.inputs[10].default_value = 0.005
n1 = _N.new('ShaderNodeOutputMaterial'); n1.name = 'マテリアル出力'; n1.location = (200, 100)
_L.new(n0.outputs[0], n1.inputs[0])
n1.is_active_output = True

# ---- world
world_world = bpy.data.worlds.new('World'); scene.world = world_world
world_world.use_nodes = True; world_world.node_tree.nodes.clear()
_N = world_world.node_tree.nodes; _L = world_world.node_tree.links
n0 = _N.new('ShaderNodeOutputWorld'); n0.name = 'World Output'; n0.location = (200, 100)
n1 = _N.new('ShaderNodeBackground'); n1.name = 'Background'; n1.location = (-200, 100)
n1.inputs[0].default_value = (0.92, 0.94, 0.92, 1.0)
_L.new(n1.outputs[0], n0.inputs[0])
n0.is_active_output = True
world_world.color = (0.05088, 0.05088, 0.05088)
world_world.sun_shadow_jitter_overblur = 0.0

# ---- cameras
cam_camera = bpy.data.cameras.new('Camera')
cam_camera.clip_end = 100.0
cam_camera.ortho_scale = 7.314

# ---- lights
light_light = bpy.data.lights.new('Light', 'POINT')
light_light.energy = 1000.0
light_light.shadow_soft_size = 0.1

# ---- meshes
me_onigiri = bpy.data.meshes.new('Onigiri')
me_onigiri.from_pydata([], [], [])
me_onigiri.update()
me_tomato = bpy.data.meshes.new('Tomato')
me_tomato.from_pydata([], [], [])
me_tomato.update()
me_friedegg = bpy.data.meshes.new('FriedEgg')
me_friedegg.from_pydata([], [], [])
me_friedegg.update()
me_carrot = bpy.data.meshes.new('Carrot')
me_carrot.from_pydata([], [], [])
me_carrot.update()
me_broccoli = bpy.data.meshes.new('Broccoli')
me_broccoli.from_pydata([], [], [])
me_broccoli.update()

# ---- objects
ob_light = bpy.data.objects.new('Light', light_light)
ob_camera = bpy.data.objects.new('Camera', cam_camera)
ob_onigiri = bpy.data.objects.new('Onigiri', me_onigiri)
ob_tomato = bpy.data.objects.new('Tomato', me_tomato)
ob_friedegg = bpy.data.objects.new('FriedEgg', me_friedegg)
ob_carrot = bpy.data.objects.new('Carrot', me_carrot)
ob_broccoli = bpy.data.objects.new('Broccoli', me_broccoli)

# ---- transforms, parenting, visibility, modifiers, constraints
ob_light.location = (4.076, 1.005, 5.904)
ob_light.rotation_euler = (0.6503, 0.05522, 1.866)
ob_light.lock_rotations_4d = False
ob_light.empty_display_type = 'ARROWS'
ob_light.color = (0.0, 0.0, 0.0, 0.0)
ob_light.lineart.crease_threshold = 0.0
ob_camera.location = (0.0, -8.5, 0.6)
ob_camera.rotation_euler = (1.5, 0.0, 0.0)
ob_camera.lock_rotations_4d = False
ob_camera.empty_display_type = 'ARROWS'
ob_camera.color = (0.0, 0.0, 0.0, 0.0)
ob_camera.display_type = 'WIRE'
ob_camera.lineart.crease_threshold = 0.0
ob_onigiri.location = (-2.8, 0.0, 0.0)
_m = ob_onigiri.modifiers.new('Food', 'NODES')
_m.node_group = ng_gn_onigiri
ob_tomato.location = (-1.4, 0.0, 0.0)
_m = ob_tomato.modifiers.new('Food', 'NODES')
_m.node_group = ng_gn_tomato
ob_friedegg.location = (0.0, 0.0, 0.0)
ob_friedegg.rotation_euler = (1.047, 0.0, 0.0)
_m = ob_friedegg.modifiers.new('Food', 'NODES')
_m.node_group = ng_gn_friedegg
ob_carrot.location = (1.4, 0.0, 0.0)
_m = ob_carrot.modifiers.new('Food', 'NODES')
_m.node_group = ng_gn_carrot
ob_broccoli.location = (2.8, 0.0, 0.0)
_m = ob_broccoli.modifiers.new('Food', 'NODES')
_m.node_group = ng_gn_broccoli
_m.open_manage_panel = True

# ---- collection membership
col_collection.objects.link(ob_light)
col_collection.objects.link(ob_camera)
col_foods.objects.link(ob_onigiri)
col_foods.objects.link(ob_tomato)
col_foods.objects.link(ob_friedegg)
col_foods.objects.link(ob_carrot)
col_foods.objects.link(ob_broccoli)

# ---- scene / render settings (as saved in the file)
scene.camera = ob_camera
scene.frame_start = 1; scene.frame_end = 250; scene.frame_set(1)
scene.render.engine = 'BLENDER_EEVEE_NEXT'
scene.render.resolution_x = 800
scene.render.resolution_y = 400
scene.render.bake_bias = 0.0
scene.render.bake_samples = 0
scene.render.compositor_device = 'GPU'
scene.eevee.use_volume_custom_range = False
scene.eevee.fast_gi_thickness_near = 0.1
scene.eevee.fast_gi_thickness_far = 0.0
scene.eevee.ray_tracing_options.screen_trace_thickness = 0.1
bpy.context.view_layer.update()
